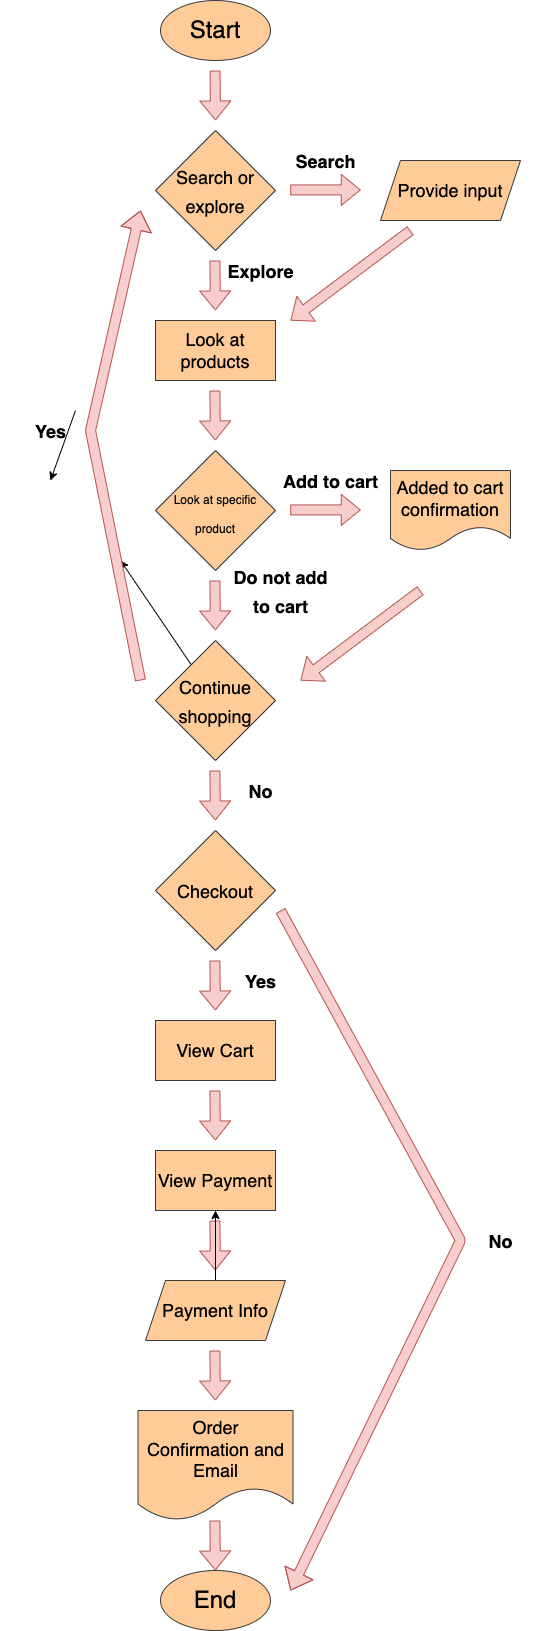

The diagram above was exported from draw.io. Its source (the exported page's mxGraphModel, read from the mxfile embedded in the PNG):
<mxGraphModel dx="3414" dy="2188" grid="1" gridSize="10" guides="1" tooltips="1" connect="1" arrows="1" fold="1" page="1" pageScale="1" pageWidth="850" pageHeight="1100" background="#ffffff" math="0" shadow="0">
  <root>
    <mxCell id="0" />
    <mxCell id="1" parent="0" />
    <mxCell id="4" value="&lt;font style=&quot;font-size: 24px;&quot;&gt;Start&lt;/font&gt;" style="ellipse;whiteSpace=wrap;html=1;fillColor=#ffcc99;strokeColor=#36393d;" vertex="1" parent="1">
      <mxGeometry x="-100" y="200" width="110" height="60" as="geometry" />
    </mxCell>
    <mxCell id="6" value="" style="shape=flexArrow;endArrow=classic;html=1;fontSize=24;fillColor=#f8cecc;strokeColor=#b85450;" edge="1" parent="1">
      <mxGeometry width="50" height="50" relative="1" as="geometry">
        <mxPoint x="-45.44999999999999" y="270" as="sourcePoint" />
        <mxPoint x="-45" y="320" as="targetPoint" />
      </mxGeometry>
    </mxCell>
    <mxCell id="7" value="&lt;font style=&quot;font-size: 18px;&quot;&gt;Search or explore&lt;/font&gt;" style="rhombus;whiteSpace=wrap;html=1;fontSize=24;fillColor=#ffcc99;strokeColor=#36393d;" vertex="1" parent="1">
      <mxGeometry x="-105" y="330" width="120" height="120" as="geometry" />
    </mxCell>
    <mxCell id="8" value="Provide input" style="shape=parallelogram;perimeter=parallelogramPerimeter;whiteSpace=wrap;html=1;fixedSize=1;fontSize=18;fillColor=#ffcc99;strokeColor=#36393d;" vertex="1" parent="1">
      <mxGeometry x="120" y="360" width="140" height="60" as="geometry" />
    </mxCell>
    <mxCell id="10" value="" style="shape=flexArrow;endArrow=classic;html=1;fontSize=24;fillColor=#f8cecc;strokeColor=#b85450;" edge="1" parent="1">
      <mxGeometry width="50" height="50" relative="1" as="geometry">
        <mxPoint x="29.75" y="389.40999999999997" as="sourcePoint" />
        <mxPoint x="100.25" y="389.40999999999997" as="targetPoint" />
      </mxGeometry>
    </mxCell>
    <mxCell id="11" value="&lt;font color=&quot;#000000&quot; style=&quot;font-size: 18px;&quot;&gt;Search&lt;/font&gt;" style="text;strokeColor=none;fillColor=none;html=1;fontSize=24;fontStyle=1;verticalAlign=middle;align=center;" vertex="1" parent="1">
      <mxGeometry x="15" y="340" width="100" height="40" as="geometry" />
    </mxCell>
    <mxCell id="13" value="&lt;font color=&quot;#000000&quot;&gt;&lt;span style=&quot;font-size: 18px;&quot;&gt;Explore&lt;/span&gt;&lt;/font&gt;" style="text;strokeColor=none;fillColor=none;html=1;fontSize=24;fontStyle=1;verticalAlign=middle;align=center;" vertex="1" parent="1">
      <mxGeometry x="-50" y="450" width="100" height="40" as="geometry" />
    </mxCell>
    <mxCell id="15" value="Look at products" style="rounded=0;whiteSpace=wrap;html=1;fontSize=18;fillColor=#ffcc99;strokeColor=#36393d;" vertex="1" parent="1">
      <mxGeometry x="-105" y="520" width="120" height="60" as="geometry" />
    </mxCell>
    <mxCell id="16" value="" style="shape=flexArrow;endArrow=classic;html=1;fontSize=24;fillColor=#f8cecc;strokeColor=#b85450;" edge="1" parent="1">
      <mxGeometry width="50" height="50" relative="1" as="geometry">
        <mxPoint x="150" y="430" as="sourcePoint" />
        <mxPoint x="30" y="520" as="targetPoint" />
      </mxGeometry>
    </mxCell>
    <mxCell id="19" value="&lt;font style=&quot;font-size: 12px;&quot;&gt;Look at specific product&lt;/font&gt;" style="rhombus;whiteSpace=wrap;html=1;fontSize=24;fillColor=#ffcc99;strokeColor=#36393d;" vertex="1" parent="1">
      <mxGeometry x="-105" y="650" width="120" height="120" as="geometry" />
    </mxCell>
    <mxCell id="20" value="" style="shape=flexArrow;endArrow=classic;html=1;fontSize=24;fillColor=#f8cecc;strokeColor=#b85450;" edge="1" parent="1">
      <mxGeometry width="50" height="50" relative="1" as="geometry">
        <mxPoint x="29.75" y="709.41" as="sourcePoint" />
        <mxPoint x="100.25" y="709.41" as="targetPoint" />
      </mxGeometry>
    </mxCell>
    <mxCell id="21" value="&lt;font color=&quot;#000000&quot; style=&quot;font-size: 18px;&quot;&gt;Add to cart&lt;/font&gt;" style="text;strokeColor=none;fillColor=none;html=1;fontSize=24;fontStyle=1;verticalAlign=middle;align=center;" vertex="1" parent="1">
      <mxGeometry x="20" y="660" width="100" height="40" as="geometry" />
    </mxCell>
    <mxCell id="23" value="&lt;span style=&quot;font-size: 18px;&quot;&gt;Added to cart confirmation&lt;/span&gt;" style="shape=document;whiteSpace=wrap;html=1;boundedLbl=1;fontSize=12;fillColor=#ffcc99;strokeColor=#36393d;" vertex="1" parent="1">
      <mxGeometry x="130" y="670" width="120" height="80" as="geometry" />
    </mxCell>
    <mxCell id="25" value="" style="shape=flexArrow;endArrow=classic;html=1;fontSize=24;fillColor=#f8cecc;strokeColor=#b85450;" edge="1" parent="1">
      <mxGeometry width="50" height="50" relative="1" as="geometry">
        <mxPoint x="-45.59000000000003" y="460" as="sourcePoint" />
        <mxPoint x="-45.139999999999986" y="510" as="targetPoint" />
      </mxGeometry>
    </mxCell>
    <mxCell id="26" value="" style="shape=flexArrow;endArrow=classic;html=1;fontSize=24;fillColor=#f8cecc;strokeColor=#b85450;" edge="1" parent="1">
      <mxGeometry width="50" height="50" relative="1" as="geometry">
        <mxPoint x="-45.59000000000003" y="590" as="sourcePoint" />
        <mxPoint x="-45.139999999999986" y="640" as="targetPoint" />
      </mxGeometry>
    </mxCell>
    <mxCell id="27" value="" style="shape=flexArrow;endArrow=classic;html=1;fontSize=24;fillColor=#f8cecc;strokeColor=#b85450;" edge="1" parent="1">
      <mxGeometry width="50" height="50" relative="1" as="geometry">
        <mxPoint x="-45.59000000000003" y="780" as="sourcePoint" />
        <mxPoint x="-45.139999999999986" y="830" as="targetPoint" />
      </mxGeometry>
    </mxCell>
    <mxCell id="28" value="&lt;font color=&quot;#000000&quot; style=&quot;font-size: 18px;&quot;&gt;Do not add&lt;br&gt;to cart&lt;/font&gt;" style="text;strokeColor=none;fillColor=none;html=1;fontSize=24;fontStyle=1;verticalAlign=middle;align=center;" vertex="1" parent="1">
      <mxGeometry x="-30" y="770" width="100" height="40" as="geometry" />
    </mxCell>
    <mxCell id="30" style="edgeStyle=none;html=1;fontSize=18;fontColor=#000000;" edge="1" parent="1" source="29">
      <mxGeometry relative="1" as="geometry">
        <mxPoint x="-140" y="759.9999999999998" as="targetPoint" />
      </mxGeometry>
    </mxCell>
    <mxCell id="29" value="&lt;font style=&quot;font-size: 18px;&quot;&gt;Continue shopping&lt;/font&gt;" style="rhombus;whiteSpace=wrap;html=1;fontSize=24;fillColor=#ffcc99;strokeColor=#36393d;" vertex="1" parent="1">
      <mxGeometry x="-105" y="840" width="120" height="120" as="geometry" />
    </mxCell>
    <mxCell id="33" value="" style="shape=flexArrow;endArrow=classic;html=1;fontSize=24;fillColor=#f8cecc;strokeColor=#b85450;" edge="1" parent="1">
      <mxGeometry width="50" height="50" relative="1" as="geometry">
        <mxPoint x="160" y="790" as="sourcePoint" />
        <mxPoint x="40" y="880" as="targetPoint" />
      </mxGeometry>
    </mxCell>
    <mxCell id="34" value="" style="shape=flexArrow;endArrow=classic;html=1;fontSize=24;fillColor=#f8cecc;strokeColor=#b85450;" edge="1" parent="1">
      <mxGeometry width="50" height="50" relative="1" as="geometry">
        <mxPoint x="-120" y="880" as="sourcePoint" />
        <mxPoint x="-120" y="410" as="targetPoint" />
        <Array as="points">
          <mxPoint x="-170" y="630" />
        </Array>
      </mxGeometry>
    </mxCell>
    <mxCell id="37" style="edgeStyle=none;html=1;exitX=0.75;exitY=0;exitDx=0;exitDy=0;fontSize=18;fontColor=#000000;" edge="1" parent="1" source="36">
      <mxGeometry relative="1" as="geometry">
        <mxPoint x="-210.00000000000023" y="680" as="targetPoint" />
      </mxGeometry>
    </mxCell>
    <mxCell id="36" value="&lt;font color=&quot;#000000&quot; style=&quot;font-size: 18px;&quot;&gt;Yes&lt;/font&gt;" style="text;strokeColor=none;fillColor=none;html=1;fontSize=24;fontStyle=1;verticalAlign=middle;align=center;" vertex="1" parent="1">
      <mxGeometry x="-260" y="610" width="100" height="40" as="geometry" />
    </mxCell>
    <mxCell id="39" value="" style="shape=flexArrow;endArrow=classic;html=1;fontSize=24;fillColor=#f8cecc;strokeColor=#b85450;" edge="1" parent="1">
      <mxGeometry width="50" height="50" relative="1" as="geometry">
        <mxPoint x="-45.590000000000146" y="970" as="sourcePoint" />
        <mxPoint x="-45.139999999999645" y="1020" as="targetPoint" />
      </mxGeometry>
    </mxCell>
    <mxCell id="40" value="&lt;font color=&quot;#000000&quot;&gt;&lt;span style=&quot;font-size: 18px;&quot;&gt;No&lt;/span&gt;&lt;/font&gt;" style="text;strokeColor=none;fillColor=none;html=1;fontSize=24;fontStyle=1;verticalAlign=middle;align=center;" vertex="1" parent="1">
      <mxGeometry x="-50" y="970" width="100" height="40" as="geometry" />
    </mxCell>
    <mxCell id="41" value="&lt;font style=&quot;font-size: 18px;&quot;&gt;Checkout&lt;/font&gt;" style="rhombus;whiteSpace=wrap;html=1;fontSize=24;fillColor=#ffcc99;strokeColor=#36393d;" vertex="1" parent="1">
      <mxGeometry x="-105" y="1030" width="120" height="120" as="geometry" />
    </mxCell>
    <mxCell id="45" value="View Cart" style="rounded=0;whiteSpace=wrap;html=1;fontSize=18;fillColor=#ffcc99;strokeColor=#36393d;" vertex="1" parent="1">
      <mxGeometry x="-105" y="1220" width="120" height="60" as="geometry" />
    </mxCell>
    <mxCell id="46" value="" style="shape=flexArrow;endArrow=classic;html=1;fontSize=24;fillColor=#f8cecc;strokeColor=#b85450;" edge="1" parent="1">
      <mxGeometry width="50" height="50" relative="1" as="geometry">
        <mxPoint x="-45.590000000000146" y="1159.9999999999998" as="sourcePoint" />
        <mxPoint x="-45.139999999999645" y="1209.9999999999998" as="targetPoint" />
      </mxGeometry>
    </mxCell>
    <mxCell id="47" value="&lt;font color=&quot;#000000&quot;&gt;&lt;span style=&quot;font-size: 18px;&quot;&gt;Yes&lt;/span&gt;&lt;/font&gt;" style="text;strokeColor=none;fillColor=none;html=1;fontSize=24;fontStyle=1;verticalAlign=middle;align=center;" vertex="1" parent="1">
      <mxGeometry x="-50" y="1160" width="100" height="40" as="geometry" />
    </mxCell>
    <mxCell id="48" value="" style="shape=flexArrow;endArrow=classic;html=1;fontSize=24;fillColor=#f8cecc;strokeColor=#b85450;" edge="1" parent="1">
      <mxGeometry width="50" height="50" relative="1" as="geometry">
        <mxPoint x="-45.590000000000146" y="1289.9999999999998" as="sourcePoint" />
        <mxPoint x="-45.139999999999645" y="1339.9999999999998" as="targetPoint" />
      </mxGeometry>
    </mxCell>
    <mxCell id="50" value="View Payment" style="rounded=0;whiteSpace=wrap;html=1;fontSize=18;fillColor=#ffcc99;strokeColor=#36393d;" vertex="1" parent="1">
      <mxGeometry x="-105" y="1350" width="120" height="60" as="geometry" />
    </mxCell>
    <mxCell id="51" value="" style="shape=flexArrow;endArrow=classic;html=1;fontSize=24;fillColor=#f8cecc;strokeColor=#b85450;" edge="1" parent="1">
      <mxGeometry width="50" height="50" relative="1" as="geometry">
        <mxPoint x="-45.590000000000146" y="1419.9999999999998" as="sourcePoint" />
        <mxPoint x="-45.139999999999645" y="1470" as="targetPoint" />
      </mxGeometry>
    </mxCell>
    <mxCell id="55" value="" style="edgeStyle=none;html=1;fontSize=18;fontColor=#000000;" edge="1" parent="1" source="53" target="50">
      <mxGeometry relative="1" as="geometry" />
    </mxCell>
    <mxCell id="53" value="Payment Info" style="shape=parallelogram;perimeter=parallelogramPerimeter;whiteSpace=wrap;html=1;fixedSize=1;fontSize=18;fillColor=#ffcc99;strokeColor=#36393d;" vertex="1" parent="1">
      <mxGeometry x="-115" y="1480" width="140" height="60" as="geometry" />
    </mxCell>
    <mxCell id="54" value="&lt;font style=&quot;font-size: 18px;&quot;&gt;Order Confirmation and Email&lt;/font&gt;" style="shape=document;whiteSpace=wrap;html=1;boundedLbl=1;fontSize=12;fillColor=#ffcc99;strokeColor=#36393d;" vertex="1" parent="1">
      <mxGeometry x="-122.5" y="1610" width="155" height="110" as="geometry" />
    </mxCell>
    <mxCell id="56" value="" style="shape=flexArrow;endArrow=classic;html=1;fontSize=24;fillColor=#f8cecc;strokeColor=#b85450;" edge="1" parent="1">
      <mxGeometry width="50" height="50" relative="1" as="geometry">
        <mxPoint x="-45.590000000000146" y="1549.9999999999998" as="sourcePoint" />
        <mxPoint x="-45.139999999999645" y="1600" as="targetPoint" />
      </mxGeometry>
    </mxCell>
    <mxCell id="58" value="&lt;font style=&quot;font-size: 24px;&quot;&gt;End&lt;/font&gt;" style="ellipse;whiteSpace=wrap;html=1;fillColor=#ffcc99;strokeColor=#36393d;" vertex="1" parent="1">
      <mxGeometry x="-100" y="1770" width="110" height="60" as="geometry" />
    </mxCell>
    <mxCell id="59" value="" style="shape=flexArrow;endArrow=classic;html=1;fontSize=24;fillColor=#f8cecc;strokeColor=#b85450;" edge="1" parent="1">
      <mxGeometry width="50" height="50" relative="1" as="geometry">
        <mxPoint x="-45.590000000000146" y="1720" as="sourcePoint" />
        <mxPoint x="-45.139999999999645" y="1770" as="targetPoint" />
      </mxGeometry>
    </mxCell>
    <mxCell id="60" value="" style="shape=flexArrow;endArrow=classic;html=1;fontSize=24;fillColor=#f8cecc;strokeColor=#b85450;" edge="1" parent="1">
      <mxGeometry width="50" height="50" relative="1" as="geometry">
        <mxPoint x="20" y="1110" as="sourcePoint" />
        <mxPoint x="30" y="1790" as="targetPoint" />
        <Array as="points">
          <mxPoint x="200" y="1440" />
        </Array>
      </mxGeometry>
    </mxCell>
    <mxCell id="61" value="&lt;font color=&quot;#000000&quot;&gt;&lt;span style=&quot;font-size: 18px;&quot;&gt;No&lt;/span&gt;&lt;/font&gt;" style="text;strokeColor=none;fillColor=none;html=1;fontSize=24;fontStyle=1;verticalAlign=middle;align=center;" vertex="1" parent="1">
      <mxGeometry x="190" y="1420" width="100" height="40" as="geometry" />
    </mxCell>
  </root>
</mxGraphModel>